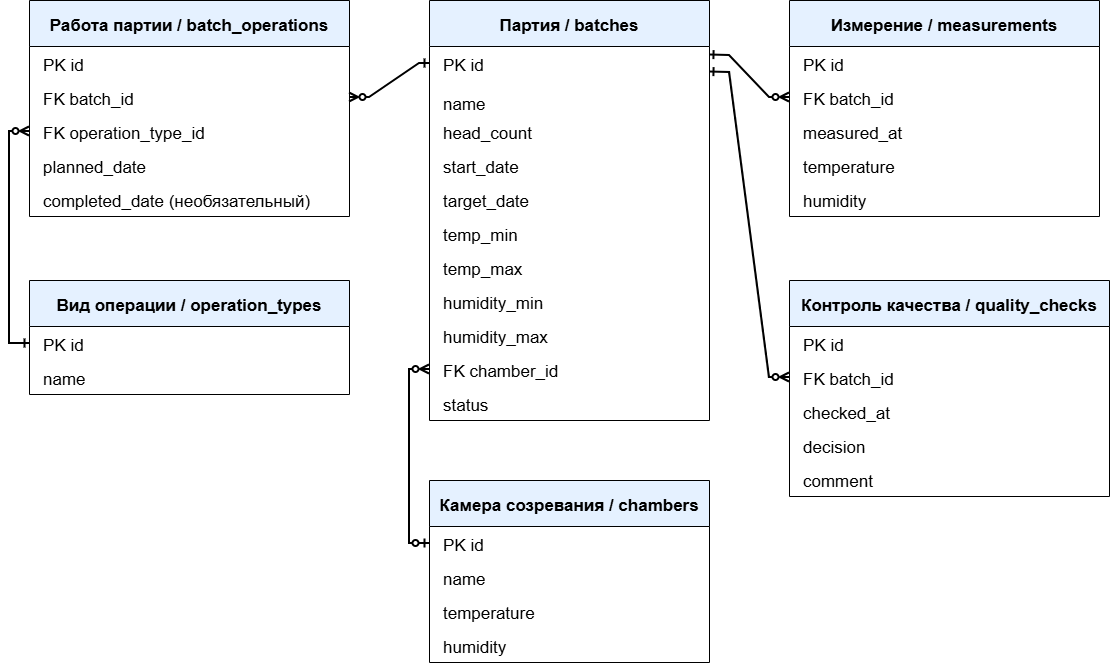

The diagram above was exported from draw.io. Its source (the exported page's mxGraphModel, read from the mxfile embedded in the PNG):
<mxGraphModel dx="1042" dy="626" grid="1" gridSize="10" guides="1" tooltips="1" connect="1" arrows="1" fold="1" page="0" pageScale="1" pageWidth="1540" pageHeight="1080" math="0" shadow="0">
  <root>
    <mxCell id="0" />
    <mxCell id="1" parent="0" />
    <mxCell id="chambers" value="Камера созревания / chambers" style="swimlane;html=0;startSize=46;horizontal=1;fillColor=#E5F1FF;fontSize=17;rounded=0;" parent="1" vertex="1">
      <mxGeometry x="640" y="560" width="280" height="182" as="geometry" />
    </mxCell>
    <mxCell id="chambers_field0" value="PK id" style="text;html=0;align=left;verticalAlign=middle;spacingLeft=12;fontSize=17;strokeColor=none;fillColor=none;" parent="chambers" vertex="1">
      <mxGeometry y="46" width="280" height="34" as="geometry" />
    </mxCell>
    <mxCell id="chambers_field1" value="name" style="text;html=0;align=left;verticalAlign=middle;spacingLeft=12;fontSize=17;strokeColor=none;fillColor=none;" parent="chambers" vertex="1">
      <mxGeometry y="80" width="280" height="34" as="geometry" />
    </mxCell>
    <mxCell id="chambers_field2" value="temperature" style="text;html=0;align=left;verticalAlign=middle;spacingLeft=12;fontSize=17;strokeColor=none;fillColor=none;" parent="chambers" vertex="1">
      <mxGeometry y="114" width="280" height="34" as="geometry" />
    </mxCell>
    <mxCell id="chambers_field3" value="humidity" style="text;html=0;align=left;verticalAlign=middle;spacingLeft=12;fontSize=17;strokeColor=none;fillColor=none;" parent="chambers" vertex="1">
      <mxGeometry y="148" width="280" height="34" as="geometry" />
    </mxCell>
    <mxCell id="batches" value="Партия / batches" style="swimlane;html=0;startSize=46;horizontal=1;fillColor=#E5F1FF;fontSize=17;rounded=0;" parent="1" vertex="1">
      <mxGeometry x="640" y="80" width="280" height="420" as="geometry" />
    </mxCell>
    <mxCell id="batches_field0" value="PK id" style="text;html=0;align=left;verticalAlign=middle;spacingLeft=12;fontSize=17;strokeColor=none;fillColor=none;" parent="batches" vertex="1">
      <mxGeometry y="46" width="280" height="34" as="geometry" />
    </mxCell>
    <mxCell id="batches_field1" value="name" style="text;html=0;align=left;verticalAlign=middle;spacingLeft=12;fontSize=17;strokeColor=none;fillColor=none;" parent="batches" vertex="1">
      <mxGeometry y="90" width="280" height="24" as="geometry" />
    </mxCell>
    <mxCell id="batches_field2" value="head_count" style="text;html=0;align=left;verticalAlign=middle;spacingLeft=12;fontSize=17;strokeColor=none;fillColor=none;" parent="batches" vertex="1">
      <mxGeometry y="114" width="280" height="34" as="geometry" />
    </mxCell>
    <mxCell id="batches_field3" value="start_date" style="text;html=0;align=left;verticalAlign=middle;spacingLeft=12;fontSize=17;strokeColor=none;fillColor=none;" parent="batches" vertex="1">
      <mxGeometry y="148" width="280" height="34" as="geometry" />
    </mxCell>
    <mxCell id="batches_field4" value="target_date" style="text;html=0;align=left;verticalAlign=middle;spacingLeft=12;fontSize=17;strokeColor=none;fillColor=none;" parent="batches" vertex="1">
      <mxGeometry y="182" width="280" height="34" as="geometry" />
    </mxCell>
    <mxCell id="batches_field5" value="temp_min" style="text;html=0;align=left;verticalAlign=middle;spacingLeft=12;fontSize=17;strokeColor=none;fillColor=none;" parent="batches" vertex="1">
      <mxGeometry y="216" width="280" height="34" as="geometry" />
    </mxCell>
    <mxCell id="batches_field6" value="temp_max" style="text;html=0;align=left;verticalAlign=middle;spacingLeft=12;fontSize=17;strokeColor=none;fillColor=none;" parent="batches" vertex="1">
      <mxGeometry y="250" width="280" height="34" as="geometry" />
    </mxCell>
    <mxCell id="batches_field7" value="humidity_min" style="text;html=0;align=left;verticalAlign=middle;spacingLeft=12;fontSize=17;strokeColor=none;fillColor=none;" parent="batches" vertex="1">
      <mxGeometry y="284" width="280" height="34" as="geometry" />
    </mxCell>
    <mxCell id="batches_field8" value="humidity_max" style="text;html=0;align=left;verticalAlign=middle;spacingLeft=12;fontSize=17;strokeColor=none;fillColor=none;" parent="batches" vertex="1">
      <mxGeometry y="318" width="280" height="34" as="geometry" />
    </mxCell>
    <mxCell id="batches_field9" value="FK chamber_id " style="text;html=0;align=left;verticalAlign=middle;spacingLeft=12;fontSize=17;strokeColor=none;fillColor=none;" parent="batches" vertex="1">
      <mxGeometry y="352" width="280" height="34" as="geometry" />
    </mxCell>
    <mxCell id="batches_field10" value="status" style="text;html=0;align=left;verticalAlign=middle;spacingLeft=12;fontSize=17;strokeColor=none;fillColor=none;" parent="batches" vertex="1">
      <mxGeometry y="386" width="280" height="34" as="geometry" />
    </mxCell>
    <mxCell id="quality_checks" value="Контроль качества / quality_checks" style="swimlane;html=0;startSize=46;horizontal=1;fillColor=#E5F1FF;fontSize=17;rounded=0;" parent="1" vertex="1">
      <mxGeometry x="1000" y="360" width="320" height="216" as="geometry" />
    </mxCell>
    <mxCell id="quality_checks_field0" value="PK id" style="text;html=0;align=left;verticalAlign=middle;spacingLeft=12;fontSize=17;strokeColor=none;fillColor=none;" parent="quality_checks" vertex="1">
      <mxGeometry y="46" width="320" height="34" as="geometry" />
    </mxCell>
    <mxCell id="quality_checks_field1" value="FK batch_id" style="text;html=0;align=left;verticalAlign=middle;spacingLeft=12;fontSize=17;strokeColor=none;fillColor=none;" parent="quality_checks" vertex="1">
      <mxGeometry y="80" width="320" height="34" as="geometry" />
    </mxCell>
    <mxCell id="quality_checks_field2" value="checked_at" style="text;html=0;align=left;verticalAlign=middle;spacingLeft=12;fontSize=17;strokeColor=none;fillColor=none;" parent="quality_checks" vertex="1">
      <mxGeometry y="114" width="320" height="34" as="geometry" />
    </mxCell>
    <mxCell id="quality_checks_field3" value="decision" style="text;html=0;align=left;verticalAlign=middle;spacingLeft=12;fontSize=17;strokeColor=none;fillColor=none;" parent="quality_checks" vertex="1">
      <mxGeometry y="148" width="320" height="34" as="geometry" />
    </mxCell>
    <mxCell id="quality_checks_field4" value="comment" style="text;html=0;align=left;verticalAlign=middle;spacingLeft=12;fontSize=17;strokeColor=none;fillColor=none;" parent="quality_checks" vertex="1">
      <mxGeometry y="182" width="320" height="34" as="geometry" />
    </mxCell>
    <mxCell id="operation_types" value="Вид операции / operation_types" style="swimlane;html=0;startSize=46;horizontal=1;fillColor=#E5F1FF;fontSize=17;rounded=0;" parent="1" vertex="1">
      <mxGeometry x="240" y="360" width="320" height="114" as="geometry" />
    </mxCell>
    <mxCell id="operation_types_field0" value="PK id" style="text;html=0;align=left;verticalAlign=middle;spacingLeft=12;fontSize=17;strokeColor=none;fillColor=none;" parent="operation_types" vertex="1">
      <mxGeometry y="46" width="320" height="34" as="geometry" />
    </mxCell>
    <mxCell id="operation_types_field1" value="name" style="text;html=0;align=left;verticalAlign=middle;spacingLeft=12;fontSize=17;strokeColor=none;fillColor=none;" parent="operation_types" vertex="1">
      <mxGeometry y="80" width="320" height="34" as="geometry" />
    </mxCell>
    <mxCell id="batch_operations" value="Работа партии / batch_operations" style="swimlane;html=0;startSize=46;horizontal=1;fillColor=#E5F1FF;fontSize=17;rounded=0;" parent="1" vertex="1">
      <mxGeometry x="240" y="80" width="320" height="216" as="geometry" />
    </mxCell>
    <mxCell id="batch_operations_field0" value="PK id" style="text;html=0;align=left;verticalAlign=middle;spacingLeft=12;fontSize=17;strokeColor=none;fillColor=none;" parent="batch_operations" vertex="1">
      <mxGeometry y="46" width="320" height="34" as="geometry" />
    </mxCell>
    <mxCell id="batch_operations_field1" value="FK batch_id" style="text;html=0;align=left;verticalAlign=middle;spacingLeft=12;fontSize=17;strokeColor=none;fillColor=none;" parent="batch_operations" vertex="1">
      <mxGeometry y="80" width="320" height="34" as="geometry" />
    </mxCell>
    <mxCell id="batch_operations_field2" value="FK operation_type_id" style="text;html=0;align=left;verticalAlign=middle;spacingLeft=12;fontSize=17;strokeColor=none;fillColor=none;" parent="batch_operations" vertex="1">
      <mxGeometry y="114" width="320" height="34" as="geometry" />
    </mxCell>
    <mxCell id="batch_operations_field3" value="planned_date" style="text;html=0;align=left;verticalAlign=middle;spacingLeft=12;fontSize=17;strokeColor=none;fillColor=none;" parent="batch_operations" vertex="1">
      <mxGeometry y="148" width="320" height="34" as="geometry" />
    </mxCell>
    <mxCell id="batch_operations_field4" value="completed_date (необязательный)" style="text;html=0;align=left;verticalAlign=middle;spacingLeft=12;fontSize=17;strokeColor=none;fillColor=none;" parent="batch_operations" vertex="1">
      <mxGeometry y="182" width="320" height="34" as="geometry" />
    </mxCell>
    <mxCell id="measurements" value="Измерение / measurements" style="swimlane;html=0;startSize=46;horizontal=1;fillColor=#E5F1FF;fontSize=17;rounded=0;" parent="1" vertex="1">
      <mxGeometry x="1000" y="80" width="310" height="216" as="geometry" />
    </mxCell>
    <mxCell id="measurements_field0" value="PK id" style="text;html=0;align=left;verticalAlign=middle;spacingLeft=12;fontSize=17;strokeColor=none;fillColor=none;" parent="measurements" vertex="1">
      <mxGeometry y="46" width="310" height="34" as="geometry" />
    </mxCell>
    <mxCell id="measurements_field1" value="FK batch_id" style="text;html=0;align=left;verticalAlign=middle;spacingLeft=12;fontSize=17;strokeColor=none;fillColor=none;" parent="measurements" vertex="1">
      <mxGeometry y="80" width="310" height="34" as="geometry" />
    </mxCell>
    <mxCell id="measurements_field2" value="measured_at" style="text;html=0;align=left;verticalAlign=middle;spacingLeft=12;fontSize=17;strokeColor=none;fillColor=none;" parent="measurements" vertex="1">
      <mxGeometry y="114" width="310" height="34" as="geometry" />
    </mxCell>
    <mxCell id="measurements_field3" value="temperature" style="text;html=0;align=left;verticalAlign=middle;spacingLeft=12;fontSize=17;strokeColor=none;fillColor=none;" parent="measurements" vertex="1">
      <mxGeometry y="148" width="310" height="34" as="geometry" />
    </mxCell>
    <mxCell id="measurements_field4" value="humidity" style="text;html=0;align=left;verticalAlign=middle;spacingLeft=12;fontSize=17;strokeColor=none;fillColor=none;" parent="measurements" vertex="1">
      <mxGeometry y="182" width="310" height="34" as="geometry" />
    </mxCell>
    <mxCell id="rel0" value="" style="html=0;rounded=0;strokeWidth=2;startArrow=ERzeroToOne;startFill=0;endArrow=ERzeroToMany;endFill=0;exitX=0;exitY=0.5;exitDx=0;exitDy=0;entryX=0;entryY=0.5;entryDx=0;entryDy=0;" parent="1" source="chambers_field0" target="batches_field9" edge="1">
      <mxGeometry relative="1" as="geometry">
        <Array as="points">
          <mxPoint x="620" y="623" />
          <mxPoint x="620" y="449" />
        </Array>
        <mxPoint x="620" y="470" as="targetPoint" />
      </mxGeometry>
    </mxCell>
    <mxCell id="rel1" value="" style="html=0;rounded=0;strokeWidth=2;startArrow=ERone;startFill=0;endArrow=ERzeroToMany;endFill=0;exitX=1;exitY=0.75;exitDx=0;exitDy=0;entryX=0;entryY=0.5;entryDx=0;entryDy=0;" parent="1" source="batches_field0" target="quality_checks_field1" edge="1">
      <mxGeometry relative="1" as="geometry">
        <Array as="points">
          <mxPoint x="940" y="152" />
          <mxPoint x="980" y="457" />
        </Array>
      </mxGeometry>
    </mxCell>
    <mxCell id="rel2" value="" style="html=0;rounded=0;strokeWidth=2;startArrow=ERone;startFill=0;endArrow=ERzeroToMany;endFill=0;exitX=0;exitY=0.5;exitDx=0;exitDy=0;entryX=1;entryY=0.5;entryDx=0;entryDy=0;" parent="1" source="batches_field0" target="batch_operations_field1" edge="1">
      <mxGeometry relative="1" as="geometry">
        <Array as="points">
          <mxPoint x="630" y="143" />
          <mxPoint x="580" y="177" />
        </Array>
      </mxGeometry>
    </mxCell>
    <mxCell id="rel3" value="" style="html=0;rounded=0;strokeWidth=2;startArrow=ERone;startFill=0;endArrow=ERzeroToMany;endFill=0;exitX=0;exitY=0.5;exitDx=0;exitDy=0;entryX=0;entryY=0.5;entryDx=0;entryDy=0;" parent="1" source="operation_types_field0" target="batch_operations_field2" edge="1">
      <mxGeometry relative="1" as="geometry">
        <Array as="points">
          <mxPoint x="220" y="423" />
          <mxPoint x="220" y="211" />
        </Array>
      </mxGeometry>
    </mxCell>
    <mxCell id="rel4" value="" style="html=0;rounded=0;strokeWidth=2;startArrow=ERone;startFill=0;endArrow=ERzeroToMany;endFill=0;entryX=0;entryY=0.5;entryDx=0;entryDy=0;exitX=1;exitY=0.25;exitDx=0;exitDy=0;" parent="1" source="batches_field0" target="measurements_field1" edge="1">
      <mxGeometry relative="1" as="geometry">
        <Array as="points">
          <mxPoint x="940" y="135" />
          <mxPoint x="980" y="177" />
        </Array>
      </mxGeometry>
    </mxCell>
  </root>
</mxGraphModel>